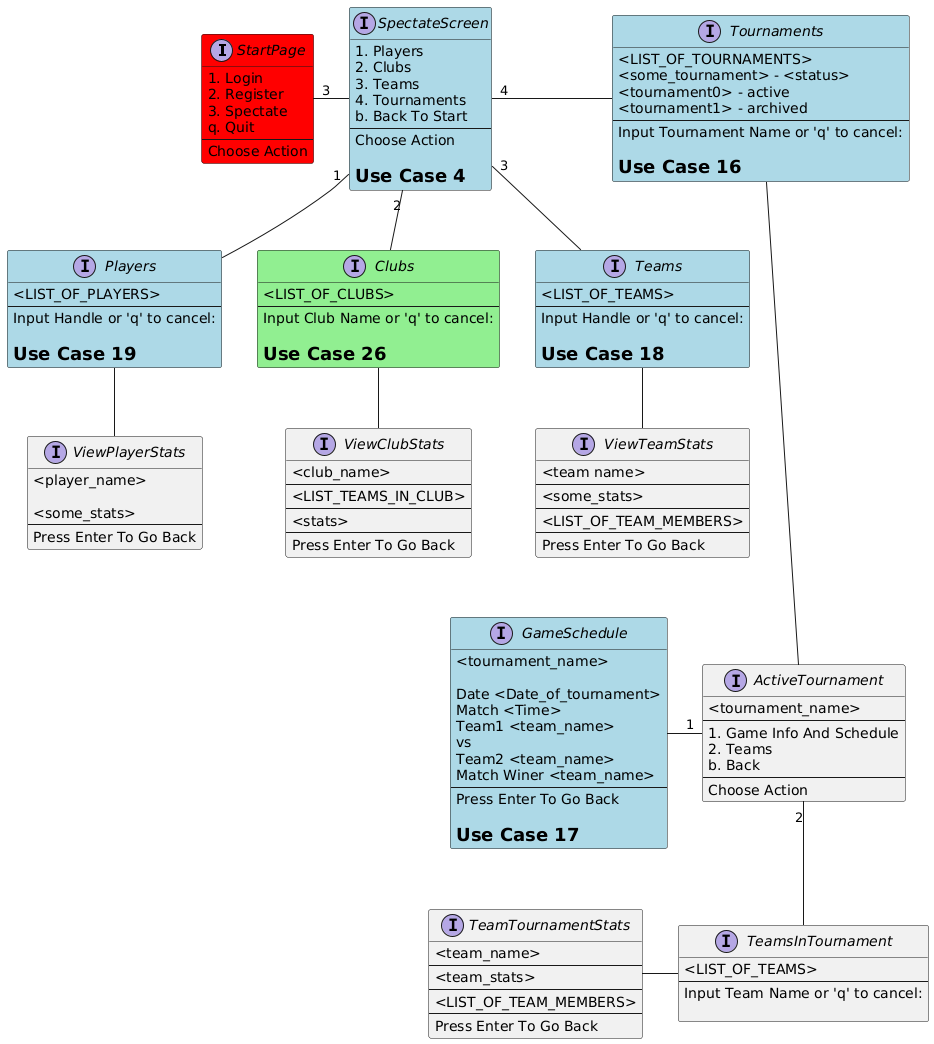

The diagram above was rendered by PlantUML. Its source (embedded in the PNG):
@startuml
interface StartPage #red{
  1. Login
  2. Register
  3. Spectate
  q. Quit
  ---
  Choose Action
}



interface SpectateScreen #lightBlue{
  1. Players
  2. Clubs
  3. Teams
  4. Tournaments
  b. Back To Start
  ---
  Choose Action
  
  =Use Case 4
}

interface Players #lightBlue{
  <LIST_OF_PLAYERS>
  ---
  Input Handle or 'q' to cancel:

  =Use Case 19
}

interface ViewPlayerStats{
  <player_name>
  
  <some_stats>
  ---
  Press Enter To Go Back
}

interface Clubs #lightGreen{
  <LIST_OF_CLUBS>
  ---
  Input Club Name or 'q' to cancel:

  =Use Case 26
}

interface ViewClubStats{
  <club_name>
  ---
  <LIST_TEAMS_IN_CLUB>
  ---
  <stats>
  ---
  Press Enter To Go Back
}

interface Teams #lightBlue{
  <LIST_OF_TEAMS>
  ---
  Input Handle or 'q' to cancel:

  =Use Case 18
}

interface ViewTeamStats{
  <team name>
  ---
  <some_stats>
  ---
  <LIST_OF_TEAM_MEMBERS>
  ---
  Press Enter To Go Back
}

interface Tournaments #lightBlue{
  <LIST_OF_TOURNAMENTS>
  <some_tournament> - <status>
  <tournament0> - active
  <tournament1> - archived
  ---
  Input Tournament Name or 'q' to cancel:

  =Use Case 16
}

interface ActiveTournament{
  <tournament_name>
  ---
  1. Game Info And Schedule
  2. Teams
  b. Back
  ---
  Choose Action
}

interface GameSchedule #lightBlue{
  <tournament_name>
  
  Date <Date_of_tournament>
  Match <Time> 
  Team1 <team_name>
  vs
  Team2 <team_name>
  Match Winer <team_name>
  ---
  Press Enter To Go Back

  =Use Case 17
}

interface TeamsInTournament{
  <LIST_OF_TEAMS>
  ---
  Input Team Name or 'q' to cancel:

}

interface TeamTournamentStats{
  <team_name>
  ---
  <team_stats>
  ---
  <LIST_OF_TEAM_MEMBERS>
  ---
  Press Enter To Go Back
}




StartPage "3"-right- SpectateScreen


SpectateScreen "1"-- Players
SpectateScreen "2"-- Clubs
SpectateScreen "3"-- Teams
SpectateScreen "4"-right- Tournaments

Tournaments ---- ActiveTournament

ActiveTournament "1"-left- GameSchedule
ActiveTournament "2"-- TeamsInTournament

TeamsInTournament -left- TeamTournamentStats

Players -- ViewPlayerStats

Teams -- ViewTeamStats

Clubs -down- ViewClubStats
@enduml